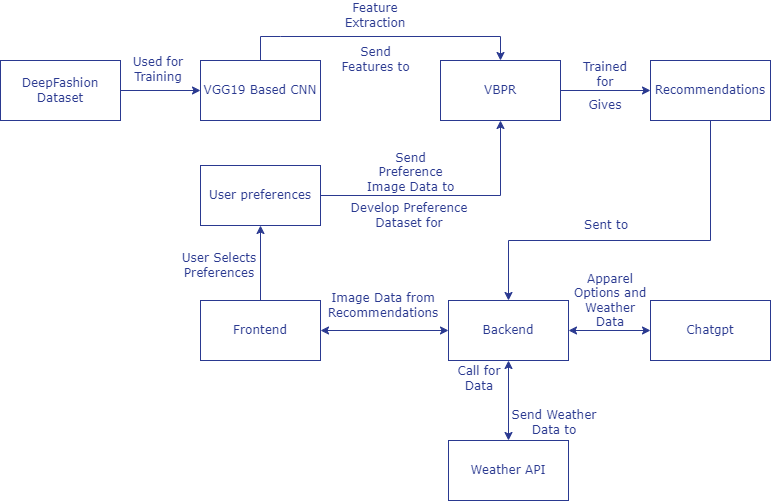

The diagram above was exported from draw.io. Its source (the exported page's mxGraphModel, read from the mxfile embedded in the PNG):
<mxGraphModel dx="1050" dy="557" grid="1" gridSize="10" guides="1" tooltips="1" connect="1" arrows="1" fold="1" page="1" pageScale="1" pageWidth="850" pageHeight="1100" math="0" shadow="0">
  <root>
    <mxCell id="0" />
    <mxCell id="1" parent="0" />
    <mxCell id="w3skvjVVpGF6a0CbQ4CE-20" style="edgeStyle=orthogonalEdgeStyle;rounded=0;orthogonalLoop=1;jettySize=auto;html=1;exitX=0.5;exitY=0;exitDx=0;exitDy=0;entryX=0.5;entryY=1;entryDx=0;entryDy=0;fontFamily=Verdana;strokeColor=#2a3990;fontColor=#2a3990;" parent="1" source="biE4aQm1D2DcR54dgSVW-1" target="biE4aQm1D2DcR54dgSVW-9" edge="1">
      <mxGeometry relative="1" as="geometry" />
    </mxCell>
    <mxCell id="biE4aQm1D2DcR54dgSVW-1" value="Frontend" style="rounded=0;whiteSpace=wrap;html=1;fillColor=none;fontFamily=Verdana;strokeColor=#2a3990;fontColor=#2a3990;" parent="1" vertex="1">
      <mxGeometry x="250" y="380" width="120" height="60" as="geometry" />
    </mxCell>
    <mxCell id="biE4aQm1D2DcR54dgSVW-2" value="Backend" style="rounded=0;whiteSpace=wrap;html=1;fillColor=none;fontFamily=Verdana;strokeColor=#2a3990;fontColor=#2a3990;" parent="1" vertex="1">
      <mxGeometry x="498" y="380" width="120" height="60" as="geometry" />
    </mxCell>
    <mxCell id="biE4aQm1D2DcR54dgSVW-3" value="Chatgpt" style="rounded=0;whiteSpace=wrap;html=1;fillColor=none;fontFamily=Verdana;strokeColor=#2a3990;fontColor=#2a3990;" parent="1" vertex="1">
      <mxGeometry x="700" y="380" width="120" height="60" as="geometry" />
    </mxCell>
    <mxCell id="biE4aQm1D2DcR54dgSVW-4" value="Weather API" style="rounded=0;whiteSpace=wrap;html=1;fillColor=none;fontFamily=Verdana;strokeColor=#2a3990;fontColor=#2a3990;" parent="1" vertex="1">
      <mxGeometry x="498" y="520" width="120" height="60" as="geometry" />
    </mxCell>
    <mxCell id="w3skvjVVpGF6a0CbQ4CE-6" style="edgeStyle=orthogonalEdgeStyle;rounded=0;orthogonalLoop=1;jettySize=auto;html=1;exitX=1;exitY=0.5;exitDx=0;exitDy=0;fontFamily=Verdana;strokeColor=#2a3990;fontColor=#2a3990;" parent="1" source="biE4aQm1D2DcR54dgSVW-5" target="biE4aQm1D2DcR54dgSVW-8" edge="1">
      <mxGeometry relative="1" as="geometry" />
    </mxCell>
    <mxCell id="biE4aQm1D2DcR54dgSVW-5" value="VBPR" style="rounded=0;whiteSpace=wrap;html=1;fillColor=none;fontFamily=Verdana;strokeColor=#2a3990;fontColor=#2a3990;" parent="1" vertex="1">
      <mxGeometry x="490" y="140" width="120" height="60" as="geometry" />
    </mxCell>
    <mxCell id="w3skvjVVpGF6a0CbQ4CE-4" style="edgeStyle=orthogonalEdgeStyle;rounded=0;orthogonalLoop=1;jettySize=auto;html=1;exitX=0.5;exitY=0;exitDx=0;exitDy=0;entryX=0.5;entryY=0;entryDx=0;entryDy=0;fontFamily=Verdana;strokeColor=#2a3990;fontColor=#2a3990;" parent="1" source="biE4aQm1D2DcR54dgSVW-6" target="biE4aQm1D2DcR54dgSVW-5" edge="1">
      <mxGeometry relative="1" as="geometry">
        <mxPoint x="550" y="90" as="targetPoint" />
        <Array as="points">
          <mxPoint x="330" y="116" />
          <mxPoint x="551" y="116" />
        </Array>
      </mxGeometry>
    </mxCell>
    <mxCell id="biE4aQm1D2DcR54dgSVW-6" value="VGG19 B&lt;span style=&quot;background-color: initial;&quot;&gt;ased CNN&lt;/span&gt;" style="rounded=0;whiteSpace=wrap;html=1;fillColor=none;fontFamily=Verdana;strokeColor=#2a3990;fontColor=#2a3990;" parent="1" vertex="1">
      <mxGeometry x="250" y="140" width="120" height="60" as="geometry" />
    </mxCell>
    <mxCell id="w3skvjVVpGF6a0CbQ4CE-3" style="edgeStyle=orthogonalEdgeStyle;rounded=0;orthogonalLoop=1;jettySize=auto;html=1;exitX=1;exitY=0.5;exitDx=0;exitDy=0;entryX=0;entryY=0.5;entryDx=0;entryDy=0;fontFamily=Verdana;strokeColor=#2a3990;fontColor=#2a3990;" parent="1" source="biE4aQm1D2DcR54dgSVW-7" target="biE4aQm1D2DcR54dgSVW-6" edge="1">
      <mxGeometry relative="1" as="geometry" />
    </mxCell>
    <mxCell id="biE4aQm1D2DcR54dgSVW-7" value="DeepFashion Dataset" style="rounded=0;whiteSpace=wrap;html=1;fillColor=none;fontFamily=Verdana;strokeColor=#2a3990;fontColor=#2a3990;" parent="1" vertex="1">
      <mxGeometry x="50" y="140" width="120" height="60" as="geometry" />
    </mxCell>
    <mxCell id="w3skvjVVpGF6a0CbQ4CE-9" style="edgeStyle=orthogonalEdgeStyle;rounded=0;orthogonalLoop=1;jettySize=auto;html=1;exitX=0.5;exitY=1;exitDx=0;exitDy=0;entryX=0.5;entryY=0;entryDx=0;entryDy=0;fontFamily=Verdana;strokeColor=#2a3990;fontColor=#2a3990;" parent="1" source="biE4aQm1D2DcR54dgSVW-8" target="biE4aQm1D2DcR54dgSVW-2" edge="1">
      <mxGeometry relative="1" as="geometry">
        <mxPoint x="560" y="280" as="targetPoint" />
        <Array as="points">
          <mxPoint x="760" y="320" />
          <mxPoint x="558" y="320" />
        </Array>
      </mxGeometry>
    </mxCell>
    <mxCell id="biE4aQm1D2DcR54dgSVW-8" value="Recommendations" style="rounded=0;whiteSpace=wrap;html=1;fillColor=none;fontFamily=Verdana;strokeColor=#2a3990;fontColor=#2a3990;" parent="1" vertex="1">
      <mxGeometry x="700" y="140" width="120" height="60" as="geometry" />
    </mxCell>
    <mxCell id="w3skvjVVpGF6a0CbQ4CE-23" style="edgeStyle=orthogonalEdgeStyle;rounded=0;orthogonalLoop=1;jettySize=auto;html=1;exitX=1;exitY=0.5;exitDx=0;exitDy=0;entryX=0.5;entryY=1;entryDx=0;entryDy=0;fontFamily=Verdana;strokeColor=#2a3990;fontColor=#2a3990;" parent="1" source="biE4aQm1D2DcR54dgSVW-9" target="biE4aQm1D2DcR54dgSVW-5" edge="1">
      <mxGeometry relative="1" as="geometry" />
    </mxCell>
    <mxCell id="biE4aQm1D2DcR54dgSVW-9" value="User preferences" style="rounded=0;whiteSpace=wrap;html=1;fillColor=none;fontFamily=Verdana;strokeColor=#2a3990;fontColor=#2a3990;" parent="1" vertex="1">
      <mxGeometry x="250" y="245" width="120" height="60" as="geometry" />
    </mxCell>
    <mxCell id="w3skvjVVpGF6a0CbQ4CE-5" value="Feature Extraction" style="text;html=1;align=center;verticalAlign=middle;whiteSpace=wrap;rounded=0;fontFamily=Verdana;strokeColor=none;fontColor=#2a3990;" parent="1" vertex="1">
      <mxGeometry x="395" y="80" width="60" height="30" as="geometry" />
    </mxCell>
    <mxCell id="w3skvjVVpGF6a0CbQ4CE-7" value="Trained for" style="text;html=1;align=center;verticalAlign=middle;whiteSpace=wrap;rounded=0;fontFamily=Verdana;strokeColor=none;fontColor=#2a3990;" parent="1" vertex="1">
      <mxGeometry x="625" y="139" width="60" height="30" as="geometry" />
    </mxCell>
    <mxCell id="w3skvjVVpGF6a0CbQ4CE-8" value="Used for Training" style="text;html=1;align=center;verticalAlign=middle;whiteSpace=wrap;rounded=0;fontFamily=Verdana;strokeColor=none;fontColor=#2a3990;" parent="1" vertex="1">
      <mxGeometry x="178" y="134" width="60" height="30" as="geometry" />
    </mxCell>
    <mxCell id="w3skvjVVpGF6a0CbQ4CE-10" value="Sent to" style="text;html=1;align=center;verticalAlign=middle;whiteSpace=wrap;rounded=0;fontFamily=Verdana;strokeColor=none;fontColor=#2a3990;" parent="1" vertex="1">
      <mxGeometry x="628" y="290" width="56" height="30" as="geometry" />
    </mxCell>
    <mxCell id="w3skvjVVpGF6a0CbQ4CE-12" value="" style="endArrow=classic;startArrow=classic;html=1;rounded=0;exitX=0;exitY=0.5;exitDx=0;exitDy=0;entryX=1;entryY=0.5;entryDx=0;entryDy=0;fontFamily=Verdana;strokeColor=#2a3990;fontColor=#2a3990;" parent="1" source="biE4aQm1D2DcR54dgSVW-3" target="biE4aQm1D2DcR54dgSVW-2" edge="1">
      <mxGeometry width="50" height="50" relative="1" as="geometry">
        <mxPoint x="770" y="390" as="sourcePoint" />
        <mxPoint x="610" y="350" as="targetPoint" />
      </mxGeometry>
    </mxCell>
    <mxCell id="w3skvjVVpGF6a0CbQ4CE-13" value="Apparel Options and Weather Data" style="text;html=1;align=center;verticalAlign=middle;whiteSpace=wrap;rounded=0;fontFamily=Verdana;strokeColor=none;fontColor=#2a3990;" parent="1" vertex="1">
      <mxGeometry x="622" y="365" width="76" height="30" as="geometry" />
    </mxCell>
    <mxCell id="w3skvjVVpGF6a0CbQ4CE-14" value="" style="endArrow=classic;startArrow=classic;html=1;rounded=0;entryX=0;entryY=0.5;entryDx=0;entryDy=0;exitX=1;exitY=0.5;exitDx=0;exitDy=0;fontFamily=Verdana;strokeColor=#2a3990;fontColor=#2a3990;" parent="1" source="biE4aQm1D2DcR54dgSVW-1" target="biE4aQm1D2DcR54dgSVW-2" edge="1">
      <mxGeometry width="50" height="50" relative="1" as="geometry">
        <mxPoint x="400" y="360" as="sourcePoint" />
        <mxPoint x="450" y="310" as="targetPoint" />
      </mxGeometry>
    </mxCell>
    <mxCell id="w3skvjVVpGF6a0CbQ4CE-15" value="Image Data from Recommendations" style="text;html=1;align=center;verticalAlign=middle;whiteSpace=wrap;rounded=0;fontFamily=Verdana;strokeColor=none;fontColor=#2a3990;" parent="1" vertex="1">
      <mxGeometry x="388" y="370" width="90" height="30" as="geometry" />
    </mxCell>
    <mxCell id="w3skvjVVpGF6a0CbQ4CE-16" value="Send Features to" style="text;html=1;align=center;verticalAlign=middle;whiteSpace=wrap;rounded=0;fontFamily=Verdana;strokeColor=none;fontColor=#2a3990;" parent="1" vertex="1">
      <mxGeometry x="388" y="124" width="75" height="30" as="geometry" />
    </mxCell>
    <mxCell id="w3skvjVVpGF6a0CbQ4CE-19" value="Send Weather Data to" style="text;html=1;align=center;verticalAlign=middle;whiteSpace=wrap;rounded=0;fontFamily=Verdana;strokeColor=none;fontColor=#2a3990;" parent="1" vertex="1">
      <mxGeometry x="553" y="487" width="102" height="30" as="geometry" />
    </mxCell>
    <mxCell id="w3skvjVVpGF6a0CbQ4CE-22" value="User Selects Preferences" style="text;html=1;align=center;verticalAlign=middle;whiteSpace=wrap;rounded=0;fontFamily=Verdana;strokeColor=none;fontColor=#2a3990;" parent="1" vertex="1">
      <mxGeometry x="214" y="330" width="110" height="30" as="geometry" />
    </mxCell>
    <mxCell id="w3skvjVVpGF6a0CbQ4CE-24" value="Send Preference Image Data to" style="text;html=1;align=center;verticalAlign=middle;whiteSpace=wrap;rounded=0;fontFamily=Verdana;strokeColor=none;fontColor=#2a3990;" parent="1" vertex="1">
      <mxGeometry x="412" y="237" width="97" height="30" as="geometry" />
    </mxCell>
    <mxCell id="w3skvjVVpGF6a0CbQ4CE-25" value="Develop Preference Dataset for" style="text;html=1;align=center;verticalAlign=middle;whiteSpace=wrap;rounded=0;fontFamily=Verdana;strokeColor=none;fontColor=#2a3990;" parent="1" vertex="1">
      <mxGeometry x="382" y="280" width="154" height="30" as="geometry" />
    </mxCell>
    <mxCell id="w3skvjVVpGF6a0CbQ4CE-26" value="Gives" style="text;html=1;align=center;verticalAlign=middle;whiteSpace=wrap;rounded=0;fontFamily=Verdana;strokeColor=none;fontColor=#2a3990;" parent="1" vertex="1">
      <mxGeometry x="625" y="170" width="60" height="30" as="geometry" />
    </mxCell>
    <mxCell id="w3skvjVVpGF6a0CbQ4CE-29" value="" style="endArrow=classic;startArrow=classic;html=1;rounded=0;entryX=0.5;entryY=1;entryDx=0;entryDy=0;exitX=0.5;exitY=0;exitDx=0;exitDy=0;fontFamily=Verdana;strokeColor=#2a3990;fontColor=#2a3990;" parent="1" source="biE4aQm1D2DcR54dgSVW-4" target="biE4aQm1D2DcR54dgSVW-2" edge="1">
      <mxGeometry width="50" height="50" relative="1" as="geometry">
        <mxPoint x="400" y="370" as="sourcePoint" />
        <mxPoint x="450" y="320" as="targetPoint" />
      </mxGeometry>
    </mxCell>
    <mxCell id="w3skvjVVpGF6a0CbQ4CE-30" value="Call for Data" style="text;html=1;align=center;verticalAlign=middle;whiteSpace=wrap;rounded=0;fontFamily=Verdana;strokeColor=none;fontColor=#2a3990;" parent="1" vertex="1">
      <mxGeometry x="499" y="443" width="60" height="30" as="geometry" />
    </mxCell>
  </root>
</mxGraphModel>